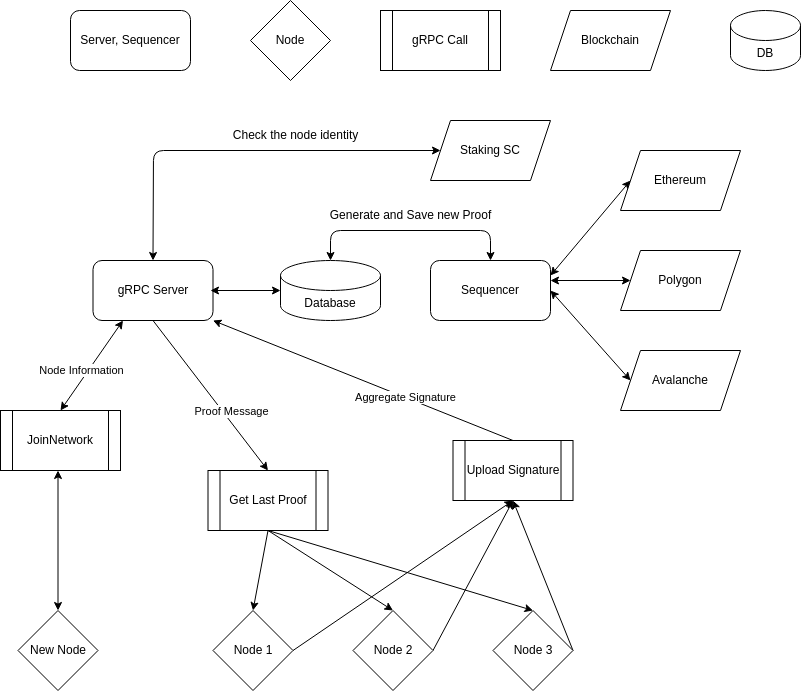

The diagram above was exported from draw.io. Its source (the exported page's mxGraphModel, read from the mxfile embedded in the PNG):
<mxGraphModel dx="1039" dy="862" grid="1" gridSize="10" guides="1" tooltips="1" connect="1" arrows="1" fold="1" page="1" pageScale="1" pageWidth="850" pageHeight="1100" math="0" shadow="0">
  <root>
    <mxCell id="0" />
    <mxCell id="1" parent="0" />
    <mxCell id="2" value="Server, Sequencer" style="rounded=1;whiteSpace=wrap;html=1;" vertex="1" parent="1">
      <mxGeometry x="80" y="160" width="120" height="60" as="geometry" />
    </mxCell>
    <mxCell id="3" value="Node" style="rhombus;whiteSpace=wrap;html=1;" vertex="1" parent="1">
      <mxGeometry x="260" y="150" width="80" height="80" as="geometry" />
    </mxCell>
    <mxCell id="6" value="gRPC Call" style="shape=process;whiteSpace=wrap;html=1;backgroundOutline=1;" vertex="1" parent="1">
      <mxGeometry x="390" y="160" width="120" height="60" as="geometry" />
    </mxCell>
    <mxCell id="7" value="DB" style="shape=cylinder3;whiteSpace=wrap;html=1;boundedLbl=1;backgroundOutline=1;size=15;" vertex="1" parent="1">
      <mxGeometry x="740" y="160" width="70" height="60" as="geometry" />
    </mxCell>
    <mxCell id="15" style="html=1;exitX=0.5;exitY=0;exitDx=0;exitDy=0;entryX=0;entryY=0.5;entryDx=0;entryDy=0;startArrow=classic;startFill=1;" edge="1" parent="1" source="8" target="10">
      <mxGeometry relative="1" as="geometry">
        <Array as="points">
          <mxPoint x="163" y="300" />
        </Array>
      </mxGeometry>
    </mxCell>
    <mxCell id="38" style="edgeStyle=none;html=1;exitX=0.5;exitY=1;exitDx=0;exitDy=0;entryX=0.5;entryY=0;entryDx=0;entryDy=0;startArrow=none;startFill=0;" edge="1" parent="1" source="8" target="36">
      <mxGeometry relative="1" as="geometry" />
    </mxCell>
    <mxCell id="53" value="Proof Message" style="edgeLabel;html=1;align=center;verticalAlign=middle;resizable=0;points=[];" vertex="1" connectable="0" parent="38">
      <mxGeometry x="0.2374" y="3" relative="1" as="geometry">
        <mxPoint x="4" y="-1" as="offset" />
      </mxGeometry>
    </mxCell>
    <mxCell id="8" value="gRPC Server" style="rounded=1;whiteSpace=wrap;html=1;" vertex="1" parent="1">
      <mxGeometry x="102.5" y="410" width="120" height="60" as="geometry" />
    </mxCell>
    <mxCell id="9" value="Blockchain" style="shape=parallelogram;perimeter=parallelogramPerimeter;whiteSpace=wrap;html=1;fixedSize=1;" vertex="1" parent="1">
      <mxGeometry x="560" y="160" width="120" height="60" as="geometry" />
    </mxCell>
    <mxCell id="10" value="Staking SC" style="shape=parallelogram;perimeter=parallelogramPerimeter;whiteSpace=wrap;html=1;fixedSize=1;" vertex="1" parent="1">
      <mxGeometry x="440" y="270" width="120" height="60" as="geometry" />
    </mxCell>
    <mxCell id="12" style="edgeStyle=none;html=1;entryX=0.25;entryY=1;entryDx=0;entryDy=0;exitX=0.5;exitY=0;exitDx=0;exitDy=0;startArrow=classic;startFill=1;" edge="1" parent="1" source="11" target="8">
      <mxGeometry relative="1" as="geometry" />
    </mxCell>
    <mxCell id="54" value="Node Information" style="edgeLabel;html=1;align=center;verticalAlign=middle;resizable=0;points=[];" vertex="1" connectable="0" parent="12">
      <mxGeometry x="-0.387" y="-1" relative="1" as="geometry">
        <mxPoint y="-13" as="offset" />
      </mxGeometry>
    </mxCell>
    <mxCell id="11" value="JoinNetwork" style="shape=process;whiteSpace=wrap;html=1;backgroundOutline=1;" vertex="1" parent="1">
      <mxGeometry x="10" y="560" width="120" height="60" as="geometry" />
    </mxCell>
    <mxCell id="17" style="edgeStyle=none;html=1;exitX=0.5;exitY=0;exitDx=0;exitDy=0;entryX=0.5;entryY=1;entryDx=0;entryDy=0;startArrow=classic;startFill=1;" edge="1" parent="1" source="14">
      <mxGeometry relative="1" as="geometry">
        <mxPoint x="67.5" y="620" as="targetPoint" />
        <Array as="points" />
      </mxGeometry>
    </mxCell>
    <mxCell id="14" value="New Node" style="rhombus;whiteSpace=wrap;html=1;" vertex="1" parent="1">
      <mxGeometry x="27.5" y="760" width="80" height="80" as="geometry" />
    </mxCell>
    <mxCell id="16" value="Check the node identity" style="text;html=1;align=center;verticalAlign=middle;resizable=0;points=[];autosize=1;strokeColor=none;fillColor=none;" vertex="1" parent="1">
      <mxGeometry x="230" y="270" width="150" height="30" as="geometry" />
    </mxCell>
    <mxCell id="21" style="edgeStyle=none;html=1;exitX=0;exitY=0.5;exitDx=0;exitDy=0;exitPerimeter=0;startArrow=classic;startFill=1;" edge="1" parent="1" source="20">
      <mxGeometry relative="1" as="geometry">
        <mxPoint x="220" y="440" as="targetPoint" />
      </mxGeometry>
    </mxCell>
    <mxCell id="20" value="Database" style="shape=cylinder3;whiteSpace=wrap;html=1;boundedLbl=1;backgroundOutline=1;size=15;" vertex="1" parent="1">
      <mxGeometry x="290" y="410" width="100" height="60" as="geometry" />
    </mxCell>
    <mxCell id="30" style="edgeStyle=none;html=1;entryX=0.5;entryY=0;entryDx=0;entryDy=0;startArrow=classic;startFill=1;exitX=0.5;exitY=0;exitDx=0;exitDy=0;entryPerimeter=0;" edge="1" parent="1" source="23" target="20">
      <mxGeometry relative="1" as="geometry">
        <Array as="points">
          <mxPoint x="500" y="380" />
          <mxPoint x="340" y="380" />
        </Array>
      </mxGeometry>
    </mxCell>
    <mxCell id="23" value="Sequencer" style="rounded=1;whiteSpace=wrap;html=1;" vertex="1" parent="1">
      <mxGeometry x="440" y="410" width="120" height="60" as="geometry" />
    </mxCell>
    <mxCell id="27" style="edgeStyle=none;html=1;exitX=0;exitY=0.5;exitDx=0;exitDy=0;entryX=1;entryY=0.25;entryDx=0;entryDy=0;startArrow=classic;startFill=1;" edge="1" parent="1" source="24" target="23">
      <mxGeometry relative="1" as="geometry" />
    </mxCell>
    <mxCell id="24" value="Ethereum" style="shape=parallelogram;perimeter=parallelogramPerimeter;whiteSpace=wrap;html=1;fixedSize=1;" vertex="1" parent="1">
      <mxGeometry x="630" y="300" width="120" height="60" as="geometry" />
    </mxCell>
    <mxCell id="28" style="edgeStyle=none;html=1;exitX=0;exitY=0.5;exitDx=0;exitDy=0;startArrow=classic;startFill=1;" edge="1" parent="1" source="25">
      <mxGeometry relative="1" as="geometry">
        <mxPoint x="560" y="430" as="targetPoint" />
      </mxGeometry>
    </mxCell>
    <mxCell id="25" value="Polygon" style="shape=parallelogram;perimeter=parallelogramPerimeter;whiteSpace=wrap;html=1;fixedSize=1;" vertex="1" parent="1">
      <mxGeometry x="630" y="400" width="120" height="60" as="geometry" />
    </mxCell>
    <mxCell id="29" style="edgeStyle=none;html=1;exitX=0;exitY=0.5;exitDx=0;exitDy=0;entryX=1;entryY=0.5;entryDx=0;entryDy=0;startArrow=classic;startFill=1;" edge="1" parent="1" source="26" target="23">
      <mxGeometry relative="1" as="geometry" />
    </mxCell>
    <mxCell id="26" value="Avalanche" style="shape=parallelogram;perimeter=parallelogramPerimeter;whiteSpace=wrap;html=1;fixedSize=1;" vertex="1" parent="1">
      <mxGeometry x="630" y="500" width="120" height="60" as="geometry" />
    </mxCell>
    <mxCell id="31" value="Generate and Save new Proof" style="text;html=1;align=center;verticalAlign=middle;resizable=0;points=[];autosize=1;strokeColor=none;fillColor=none;" vertex="1" parent="1">
      <mxGeometry x="330" y="350" width="180" height="30" as="geometry" />
    </mxCell>
    <mxCell id="46" style="edgeStyle=none;html=1;exitX=1;exitY=0.5;exitDx=0;exitDy=0;entryX=0.5;entryY=1;entryDx=0;entryDy=0;startArrow=none;startFill=0;" edge="1" parent="1" source="32" target="37">
      <mxGeometry relative="1" as="geometry" />
    </mxCell>
    <mxCell id="32" value="Node 1" style="rhombus;whiteSpace=wrap;html=1;" vertex="1" parent="1">
      <mxGeometry x="222.5" y="760" width="80" height="80" as="geometry" />
    </mxCell>
    <mxCell id="47" style="edgeStyle=none;html=1;exitX=1;exitY=0.5;exitDx=0;exitDy=0;startArrow=none;startFill=0;entryX=0.5;entryY=1;entryDx=0;entryDy=0;" edge="1" parent="1" source="34" target="37">
      <mxGeometry relative="1" as="geometry">
        <mxPoint x="442.5" y="690" as="targetPoint" />
      </mxGeometry>
    </mxCell>
    <mxCell id="34" value="Node 2" style="rhombus;whiteSpace=wrap;html=1;" vertex="1" parent="1">
      <mxGeometry x="362.5" y="760" width="80" height="80" as="geometry" />
    </mxCell>
    <mxCell id="48" style="edgeStyle=none;html=1;exitX=1;exitY=0.5;exitDx=0;exitDy=0;entryX=0.5;entryY=1;entryDx=0;entryDy=0;startArrow=none;startFill=0;" edge="1" parent="1" source="35" target="37">
      <mxGeometry relative="1" as="geometry" />
    </mxCell>
    <mxCell id="35" value="Node 3" style="rhombus;whiteSpace=wrap;html=1;" vertex="1" parent="1">
      <mxGeometry x="502.5" y="760" width="80" height="80" as="geometry" />
    </mxCell>
    <mxCell id="39" style="edgeStyle=none;html=1;exitX=0.5;exitY=1;exitDx=0;exitDy=0;entryX=0.5;entryY=0;entryDx=0;entryDy=0;startArrow=none;startFill=0;" edge="1" parent="1" source="36" target="32">
      <mxGeometry relative="1" as="geometry" />
    </mxCell>
    <mxCell id="40" style="edgeStyle=none;html=1;exitX=0.5;exitY=1;exitDx=0;exitDy=0;entryX=0.5;entryY=0;entryDx=0;entryDy=0;startArrow=none;startFill=0;" edge="1" parent="1" source="36" target="34">
      <mxGeometry relative="1" as="geometry" />
    </mxCell>
    <mxCell id="41" style="edgeStyle=none;html=1;exitX=0.5;exitY=1;exitDx=0;exitDy=0;entryX=0.5;entryY=0;entryDx=0;entryDy=0;startArrow=none;startFill=0;" edge="1" parent="1" source="36" target="35">
      <mxGeometry relative="1" as="geometry" />
    </mxCell>
    <mxCell id="36" value="Get Last Proof" style="shape=process;whiteSpace=wrap;html=1;backgroundOutline=1;" vertex="1" parent="1">
      <mxGeometry x="217.5" y="620" width="120" height="60" as="geometry" />
    </mxCell>
    <mxCell id="44" style="edgeStyle=none;html=1;exitX=0.5;exitY=0;exitDx=0;exitDy=0;entryX=1;entryY=1;entryDx=0;entryDy=0;startArrow=none;startFill=0;" edge="1" parent="1" source="37" target="8">
      <mxGeometry relative="1" as="geometry" />
    </mxCell>
    <mxCell id="45" value="Aggregate Signature" style="edgeLabel;html=1;align=center;verticalAlign=middle;resizable=0;points=[];" vertex="1" connectable="0" parent="44">
      <mxGeometry x="0.1261" y="-2" relative="1" as="geometry">
        <mxPoint x="60" y="26" as="offset" />
      </mxGeometry>
    </mxCell>
    <mxCell id="37" value="Upload Signature" style="shape=process;whiteSpace=wrap;html=1;backgroundOutline=1;" vertex="1" parent="1">
      <mxGeometry x="462.5" y="590" width="120" height="60" as="geometry" />
    </mxCell>
  </root>
</mxGraphModel>